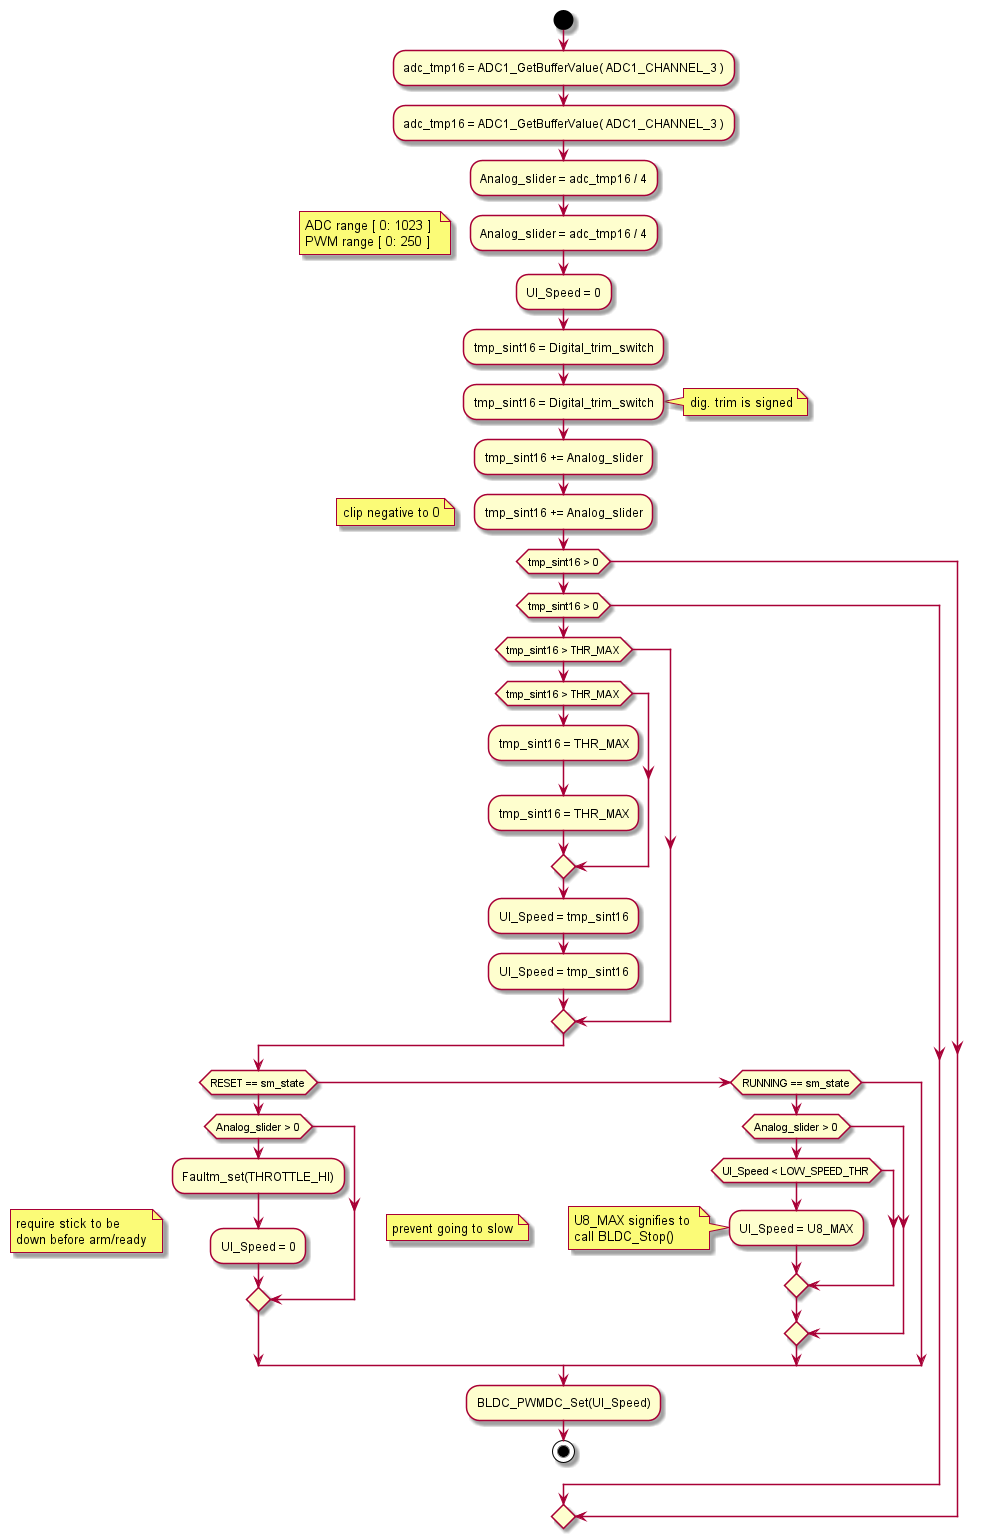

The diagram above was rendered by PlantUML. Its source (embedded in the PNG):
@startuml inline_umlgraph_11.png
  start

    :adc_tmp16 = ADC1_GetBufferValue( ADC1_CHANNEL_3 );
    :adc_tmp16 = ADC1_GetBufferValue( ADC1_CHANNEL_3 );
    :Analog_slider = adc_tmp16 / 4;
    :Analog_slider = adc_tmp16 / 4;
    floating note
      ADC range [ 0: 1023 ] 
      PWM range [ 0: 250 ]
    end note
    :UI_Speed = 0;

    :tmp_sint16 = Digital_trim_switch;
    :tmp_sint16 = Digital_trim_switch;
    note right: dig. trim is signed
    :tmp_sint16 += Analog_slider;
    :tmp_sint16 += Analog_slider;
    floating note: clip negative to 0
    if (tmp_sint16 > 0) then
    if (tmp_sint16 > 0) then
        if (tmp_sint16 > THR_MAX) then
        if (tmp_sint16 > THR_MAX) then
            :tmp_sint16 = THR_MAX;
            :tmp_sint16 = THR_MAX;
        endif
        :UI_Speed = tmp_sint16;
        :UI_Speed = tmp_sint16;
    endif
    
    if (RESET == sm_state) then
        floating note
          require stick to be 
          down before arm/ready
        end note
        if (Analog_slider > 0) then
            :Faultm_set(THROTTLE_HI);
            :UI_Speed = 0;
        endif
    elseif (RUNNING == sm_state)
        if (Analog_slider > 0) then
            floating note: prevent going to slow
            if (UI_Speed < LOW_SPEED_THR) then
                :UI_Speed = U8_MAX;
                note
                  U8_MAX signifies to 
                  call BLDC_Stop()
                end note  
            endif
        endif
    endif

    :BLDC_PWMDC_Set(UI_Speed);
  stop
@enduml